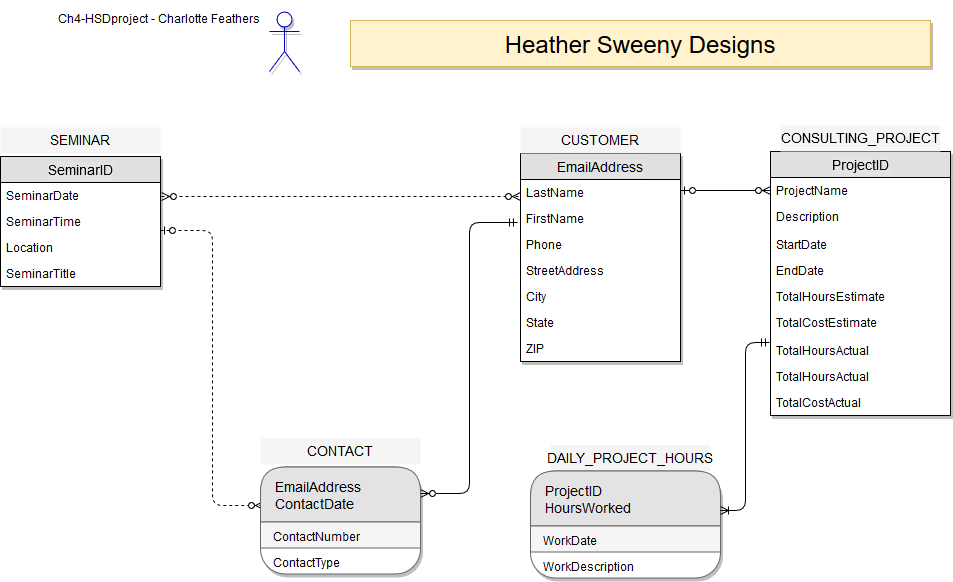

The diagram above was exported from draw.io. Its source (the exported page's mxGraphModel, read from the mxfile embedded in the PNG):
<mxGraphModel dx="1099" dy="771" grid="1" gridSize="10" guides="1" tooltips="1" connect="1" arrows="1" fold="1" page="1" pageScale="1" pageWidth="1100" pageHeight="850" background="#ffffff" math="0" shadow="0">
  <root>
    <mxCell id="0" />
    <mxCell id="1" parent="0" />
    <mxCell id="2e49270ec7c68f3f-56" value="" style="html=1;endArrow=ERzeroToMany;endFill=1;startArrow=ERzeroToMany;labelBackgroundColor=none;fontFamily=Verdana;fontSize=14;entryX=0;entryY=0.154;exitX=1.006;exitY=0.267;exitPerimeter=0;entryPerimeter=0;dashed=1;" parent="1" edge="1">
      <mxGeometry width="100" height="100" relative="1" as="geometry">
        <mxPoint x="211" y="246" as="sourcePoint" />
        <mxPoint x="570" y="246" as="targetPoint" />
      </mxGeometry>
    </mxCell>
    <mxCell id="2e49270ec7c68f3f-58" value="" style="html=1;endArrow=ERzeroToMany;startArrow=ERmandOne;labelBackgroundColor=none;fontFamily=Verdana;fontSize=14;edgeStyle=elbowEdgeStyle;entryX=1;entryY=0.25;" parent="1" target="86" edge="1">
      <mxGeometry width="100" height="100" relative="1" as="geometry">
        <mxPoint x="567" y="272" as="sourcePoint" />
        <mxPoint x="470" y="540" as="targetPoint" />
      </mxGeometry>
    </mxCell>
    <mxCell id="2" value="" style="shape=umlActor;verticalLabelPosition=bottom;labelBackgroundColor=#FFCE9F;verticalAlign=top;html=1;outlineConnect=0;fontColor=#0000CC;strokeColor=#0000CC;gradientColor=none;shadow=1;" vertex="1" parent="1">
      <mxGeometry x="319" y="61" width="30" height="60" as="geometry" />
    </mxCell>
    <mxCell id="4" value="Ch4-HSDproject - Charlotte Feathers" style="text;html=1;strokeColor=none;fillColor=none;align=center;verticalAlign=middle;whiteSpace=wrap;rounded=0;" vertex="1" parent="1">
      <mxGeometry x="95" y="50" width="225" height="40" as="geometry" />
    </mxCell>
    <mxCell id="10" value="SEMINAR" style="text;align=center;verticalAlign=middle;spacingLeft=4;spacingRight=4;strokeColor=none;fillColor=#f5f5f5;rotatable=0;points=[[0,0.5],[1,0.5]];portConstraint=eastwest;fontSize=14;" vertex="1" parent="1">
      <mxGeometry x="50" y="177" width="160" height="26" as="geometry" />
    </mxCell>
    <mxCell id="17" value="CONTACT" style="text;align=center;verticalAlign=middle;spacingLeft=4;spacingRight=4;strokeColor=none;fillColor=#f5f5f5;rotatable=0;points=[[0,0.5],[1,0.5]];portConstraint=eastwest;fontSize=14;" vertex="1" parent="1">
      <mxGeometry x="310" y="488" width="160" height="26" as="geometry" />
    </mxCell>
    <mxCell id="24" value="" style="edgeStyle=elbowEdgeStyle;fontSize=12;html=1;endArrow=ERzeroToMany;startArrow=ERzeroToOne;entryX=0.019;entryY=0.36;entryPerimeter=0;dashed=1;" edge="1" parent="1" target="86">
      <mxGeometry width="100" height="100" relative="1" as="geometry">
        <mxPoint x="210" y="280" as="sourcePoint" />
        <mxPoint x="310" y="545" as="targetPoint" />
      </mxGeometry>
    </mxCell>
    <mxCell id="86" value="   EmailAddress&#10;   ContactDate" style="swimlane;fontStyle=0;childLayout=stackLayout;horizontal=1;startSize=55;fillColor=#E3E3E3;horizontalStack=0;resizeParent=1;resizeParentMax=0;resizeLast=0;collapsible=1;marginBottom=0;swimlaneFillColor=#ffffff;align=left;fontSize=14;rounded=1;strokeColor=#666666;labelBackgroundColor=#E3E3E3;shadow=1;" vertex="1" parent="1">
      <mxGeometry x="310" y="516.5" width="160" height="107" as="geometry" />
    </mxCell>
    <mxCell id="87" value="  ContactNumber" style="text;strokeColor=#666666;fillColor=#f5f5f5;spacingLeft=4;spacingRight=4;overflow=hidden;rotatable=0;points=[[0,0.5],[1,0.5]];portConstraint=eastwest;fontSize=12;" vertex="1" parent="86">
      <mxGeometry y="55" width="160" height="26" as="geometry" />
    </mxCell>
    <mxCell id="107" value="  ContactType" style="text;strokeColor=#666666;fillColor=#F5F5F5;spacingLeft=4;spacingRight=4;overflow=hidden;rotatable=0;points=[[0,0.5],[1,0.5]];portConstraint=eastwest;fontSize=12;opacity=0;" vertex="1" parent="86">
      <mxGeometry y="81" width="160" height="26" as="geometry" />
    </mxCell>
    <mxCell id="109" value="SeminarID" style="swimlane;fontStyle=0;childLayout=stackLayout;horizontal=1;startSize=26;fillColor=#e0e0e0;horizontalStack=0;resizeParent=1;resizeParentMax=0;resizeLast=0;collapsible=1;marginBottom=0;swimlaneFillColor=#ffffff;align=center;fontSize=14;rounded=0;shadow=1;glass=0;labelBackgroundColor=#E3E3E3;" vertex="1" parent="1">
      <mxGeometry x="50" y="206" width="160" height="130" as="geometry" />
    </mxCell>
    <mxCell id="110" value="SeminarDate" style="text;strokeColor=none;fillColor=none;spacingLeft=4;spacingRight=4;overflow=hidden;rotatable=0;points=[[0,0.5],[1,0.5]];portConstraint=eastwest;fontSize=12;" vertex="1" parent="109">
      <mxGeometry y="26" width="160" height="26" as="geometry" />
    </mxCell>
    <mxCell id="111" value="SeminarTime" style="text;strokeColor=none;fillColor=none;spacingLeft=4;spacingRight=4;overflow=hidden;rotatable=0;points=[[0,0.5],[1,0.5]];portConstraint=eastwest;fontSize=12;" vertex="1" parent="109">
      <mxGeometry y="52" width="160" height="26" as="geometry" />
    </mxCell>
    <mxCell id="112" value="Location" style="text;strokeColor=none;fillColor=none;spacingLeft=4;spacingRight=4;overflow=hidden;rotatable=0;points=[[0,0.5],[1,0.5]];portConstraint=eastwest;fontSize=12;" vertex="1" parent="109">
      <mxGeometry y="78" width="160" height="26" as="geometry" />
    </mxCell>
    <mxCell id="113" value="SeminarTitle" style="text;strokeColor=none;fillColor=none;spacingLeft=4;spacingRight=4;overflow=hidden;rotatable=0;points=[[0,0.5],[1,0.5]];portConstraint=eastwest;fontSize=12;" vertex="1" parent="109">
      <mxGeometry y="104" width="160" height="26" as="geometry" />
    </mxCell>
    <mxCell id="116" value="EmailAddress" style="swimlane;fontStyle=0;childLayout=stackLayout;horizontal=1;startSize=26;fillColor=#e0e0e0;horizontalStack=0;resizeParent=1;resizeParentMax=0;resizeLast=0;collapsible=1;marginBottom=0;swimlaneFillColor=#ffffff;align=center;fontSize=14;rounded=0;shadow=1;glass=0;labelBackgroundColor=#E3E3E3;" vertex="1" parent="1">
      <mxGeometry x="570" y="203" width="160" height="208" as="geometry" />
    </mxCell>
    <mxCell id="117" value="LastName" style="text;strokeColor=none;fillColor=none;spacingLeft=4;spacingRight=4;overflow=hidden;rotatable=0;points=[[0,0.5],[1,0.5]];portConstraint=eastwest;fontSize=12;" vertex="1" parent="116">
      <mxGeometry y="26" width="160" height="26" as="geometry" />
    </mxCell>
    <mxCell id="118" value="FirstName" style="text;strokeColor=none;fillColor=none;spacingLeft=4;spacingRight=4;overflow=hidden;rotatable=0;points=[[0,0.5],[1,0.5]];portConstraint=eastwest;fontSize=12;" vertex="1" parent="116">
      <mxGeometry y="52" width="160" height="26" as="geometry" />
    </mxCell>
    <mxCell id="119" value="Phone" style="text;strokeColor=none;fillColor=none;spacingLeft=4;spacingRight=4;overflow=hidden;rotatable=0;points=[[0,0.5],[1,0.5]];portConstraint=eastwest;fontSize=12;" vertex="1" parent="116">
      <mxGeometry y="78" width="160" height="26" as="geometry" />
    </mxCell>
    <mxCell id="120" value="StreetAddress" style="text;strokeColor=none;fillColor=none;spacingLeft=4;spacingRight=4;overflow=hidden;rotatable=0;points=[[0,0.5],[1,0.5]];portConstraint=eastwest;fontSize=12;" vertex="1" parent="116">
      <mxGeometry y="104" width="160" height="26" as="geometry" />
    </mxCell>
    <mxCell id="121" value="City" style="text;strokeColor=none;fillColor=none;spacingLeft=4;spacingRight=4;overflow=hidden;rotatable=0;points=[[0,0.5],[1,0.5]];portConstraint=eastwest;fontSize=12;" vertex="1" parent="116">
      <mxGeometry y="130" width="160" height="26" as="geometry" />
    </mxCell>
    <mxCell id="122" value="State" style="text;strokeColor=none;fillColor=none;spacingLeft=4;spacingRight=4;overflow=hidden;rotatable=0;points=[[0,0.5],[1,0.5]];portConstraint=eastwest;fontSize=12;" vertex="1" parent="116">
      <mxGeometry y="156" width="160" height="26" as="geometry" />
    </mxCell>
    <mxCell id="123" value="ZIP" style="text;strokeColor=none;fillColor=none;spacingLeft=4;spacingRight=4;overflow=hidden;rotatable=0;points=[[0,0.5],[1,0.5]];portConstraint=eastwest;fontSize=12;" vertex="1" parent="116">
      <mxGeometry y="182" width="160" height="26" as="geometry" />
    </mxCell>
    <mxCell id="18" value="CUSTOMER" style="text;align=center;verticalAlign=middle;spacingLeft=4;spacingRight=4;strokeColor=none;fillColor=#f5f5f5;rotatable=0;points=[[0,0.5],[1,0.5]];portConstraint=eastwest;fontSize=14;" vertex="1" parent="1">
      <mxGeometry x="570" y="177" width="160" height="26" as="geometry" />
    </mxCell>
    <mxCell id="124" value="ProjectID" style="swimlane;fontStyle=0;childLayout=stackLayout;horizontal=1;startSize=26;fillColor=#e0e0e0;horizontalStack=0;resizeParent=1;resizeParentMax=0;resizeLast=0;collapsible=1;marginBottom=0;swimlaneFillColor=#ffffff;align=center;fontSize=14;rounded=0;shadow=1;glass=0;labelBackgroundColor=#E3E3E3;" vertex="1" parent="1">
      <mxGeometry x="820" y="201" width="180" height="264" as="geometry" />
    </mxCell>
    <mxCell id="125" value="ProjectName" style="text;strokeColor=none;fillColor=none;spacingLeft=4;spacingRight=4;overflow=hidden;rotatable=0;points=[[0,0.5],[1,0.5]];portConstraint=eastwest;fontSize=12;" vertex="1" parent="124">
      <mxGeometry y="26" width="180" height="26" as="geometry" />
    </mxCell>
    <mxCell id="126" value="Description" style="text;strokeColor=none;fillColor=none;spacingLeft=4;spacingRight=4;overflow=hidden;rotatable=0;points=[[0,0.5],[1,0.5]];portConstraint=eastwest;fontSize=12;" vertex="1" parent="124">
      <mxGeometry y="52" width="180" height="28" as="geometry" />
    </mxCell>
    <mxCell id="127" value="StartDate" style="text;strokeColor=none;fillColor=none;spacingLeft=4;spacingRight=4;overflow=hidden;rotatable=0;points=[[0,0.5],[1,0.5]];portConstraint=eastwest;fontSize=12;" vertex="1" parent="124">
      <mxGeometry y="80" width="180" height="26" as="geometry" />
    </mxCell>
    <mxCell id="128" value="EndDate" style="text;strokeColor=none;fillColor=none;spacingLeft=4;spacingRight=4;overflow=hidden;rotatable=0;points=[[0,0.5],[1,0.5]];portConstraint=eastwest;fontSize=12;" vertex="1" parent="124">
      <mxGeometry y="106" width="180" height="26" as="geometry" />
    </mxCell>
    <mxCell id="130" value="TotalHoursEstimate" style="text;strokeColor=none;fillColor=none;spacingLeft=4;spacingRight=4;overflow=hidden;rotatable=0;points=[[0,0.5],[1,0.5]];portConstraint=eastwest;fontSize=12;" vertex="1" parent="124">
      <mxGeometry y="132" width="180" height="26" as="geometry" />
    </mxCell>
    <mxCell id="131" value="TotalCostEstimate" style="text;strokeColor=none;fillColor=none;spacingLeft=4;spacingRight=4;overflow=hidden;rotatable=0;points=[[0,0.5],[1,0.5]];portConstraint=eastwest;fontSize=12;" vertex="1" parent="124">
      <mxGeometry y="158" width="180" height="28" as="geometry" />
    </mxCell>
    <mxCell id="148" value="TotalHoursActual" style="text;strokeColor=none;fillColor=none;spacingLeft=4;spacingRight=4;overflow=hidden;rotatable=0;points=[[0,0.5],[1,0.5]];portConstraint=eastwest;fontSize=12;" vertex="1" parent="124">
      <mxGeometry y="186" width="180" height="26" as="geometry" />
    </mxCell>
    <mxCell id="132" value="TotalHoursActual" style="text;strokeColor=none;fillColor=none;spacingLeft=4;spacingRight=4;overflow=hidden;rotatable=0;points=[[0,0.5],[1,0.5]];portConstraint=eastwest;fontSize=12;" vertex="1" parent="124">
      <mxGeometry y="212" width="180" height="26" as="geometry" />
    </mxCell>
    <mxCell id="133" value="TotalCostActual" style="text;strokeColor=none;fillColor=none;spacingLeft=4;spacingRight=4;overflow=hidden;rotatable=0;points=[[0,0.5],[1,0.5]];portConstraint=eastwest;fontSize=12;" vertex="1" parent="124">
      <mxGeometry y="238" width="180" height="26" as="geometry" />
    </mxCell>
    <mxCell id="129" value="CONSULTING_PROJECT" style="text;align=center;verticalAlign=middle;spacingLeft=4;spacingRight=4;strokeColor=none;fillColor=#f5f5f5;rotatable=0;points=[[0,0.5],[1,0.5]];portConstraint=eastwest;fontSize=14;" vertex="1" parent="1">
      <mxGeometry x="830" y="175" width="160" height="26" as="geometry" />
    </mxCell>
    <mxCell id="139" value="DAILY_PROJECT_HOURS" style="text;align=center;verticalAlign=middle;spacingLeft=4;spacingRight=4;strokeColor=none;fillColor=#f5f5f5;rotatable=0;points=[[0,0.5],[1,0.5]];portConstraint=eastwest;fontSize=14;" vertex="1" parent="1">
      <mxGeometry x="600" y="494.5" width="160" height="26" as="geometry" />
    </mxCell>
    <mxCell id="140" value="   ProjectID&#10;   HoursWorked" style="swimlane;fontStyle=0;childLayout=stackLayout;horizontal=1;startSize=55;fillColor=#E3E3E3;horizontalStack=0;resizeParent=1;resizeParentMax=0;resizeLast=0;collapsible=1;marginBottom=0;swimlaneFillColor=#ffffff;align=left;fontSize=14;rounded=1;strokeColor=#666666;labelBackgroundColor=#E3E3E3;shadow=1;" vertex="1" parent="1">
      <mxGeometry x="580" y="520.5" width="190" height="107" as="geometry" />
    </mxCell>
    <mxCell id="141" value="  WorkDate" style="text;strokeColor=#666666;fillColor=#f5f5f5;spacingLeft=4;spacingRight=4;overflow=hidden;rotatable=0;points=[[0,0.5],[1,0.5]];portConstraint=eastwest;fontSize=12;" vertex="1" parent="140">
      <mxGeometry y="55" width="190" height="26" as="geometry" />
    </mxCell>
    <mxCell id="142" value="  WorkDescription" style="text;strokeColor=#666666;fillColor=#F5F5F5;spacingLeft=4;spacingRight=4;overflow=hidden;rotatable=0;points=[[0,0.5],[1,0.5]];portConstraint=eastwest;fontSize=12;opacity=0;" vertex="1" parent="140">
      <mxGeometry y="81" width="190" height="26" as="geometry" />
    </mxCell>
    <mxCell id="143" value="" style="fontSize=12;html=1;endArrow=ERzeroToMany;startArrow=ERzeroToOne;entryX=0;entryY=0.5;" edge="1" parent="1" target="125">
      <mxGeometry width="100" height="100" relative="1" as="geometry">
        <mxPoint x="730" y="240" as="sourcePoint" />
        <mxPoint x="820" y="281" as="targetPoint" />
      </mxGeometry>
    </mxCell>
    <mxCell id="144" value="" style="edgeStyle=elbowEdgeStyle;fontSize=12;html=1;endArrow=ERoneToMany;startArrow=ERmandOne;entryX=1;entryY=0.369;entryPerimeter=0;exitX=-0.006;exitY=0.192;exitPerimeter=0;startFill=0;" edge="1" parent="1" source="148" target="140">
      <mxGeometry width="100" height="100" relative="1" as="geometry">
        <mxPoint x="810" y="400" as="sourcePoint" />
        <mxPoint x="900" y="484.5" as="targetPoint" />
      </mxGeometry>
    </mxCell>
    <mxCell id="145" value="Heather Sweeny Designs" style="text;align=center;verticalAlign=middle;spacingLeft=4;spacingRight=4;strokeColor=#d6b656;fillColor=#fff2cc;rotatable=0;points=[[0,0.5],[1,0.5]];portConstraint=eastwest;fontSize=24;rounded=0;shadow=1;glass=0;labelBackgroundColor=#FFF2CC;strokeWidth=1;horizontal=1;labelBorderColor=none;" vertex="1" parent="1">
      <mxGeometry x="400" y="70" width="580" height="46" as="geometry" />
    </mxCell>
  </root>
</mxGraphModel>